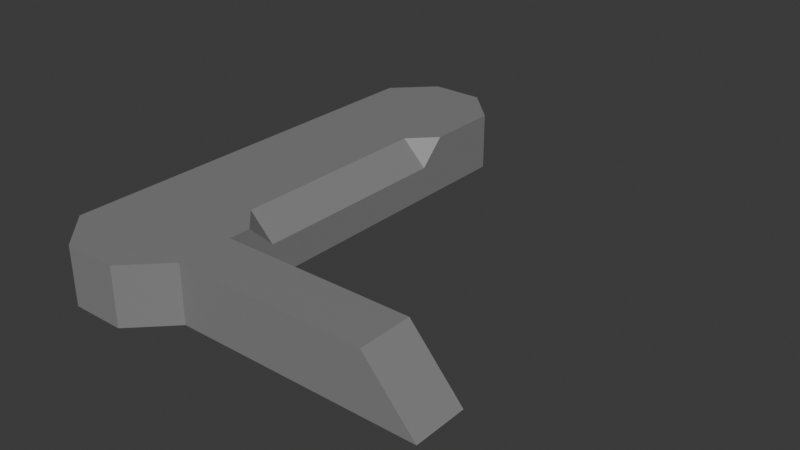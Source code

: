 # Source: water_turbine.blend  (saved by Blender 4.0.36; exported with 4.5.12 LTS)
import bpy
from mathutils import Matrix  # noqa: F401  (used for matrix-valued properties, if any)

bpy.ops.wm.read_factory_settings(use_empty=True)
scene = bpy.context.scene
scene.name = 'Scene'

# ---- collections
col_collection = bpy.data.collections.new('Collection'); scene.collection.children.link(col_collection)

# ---- materials (node trees are filled in below, after node groups)
mat_material_001 = bpy.data.materials.new('Material.001')
mat_material_001.use_transparent_shadow = False

# ---- material node trees
mat_material_001.use_nodes = True; mat_material_001.node_tree.nodes.clear()
_N = mat_material_001.node_tree.nodes; _L = mat_material_001.node_tree.links
n0 = _N.new('ShaderNodeBsdfPrincipled'); n0.name = 'Principled BSDF'; n0.location = (10, 300)
n0.inputs[0].default_value = (0.2357, 0.2357, 0.2357, 1.0)
n0.inputs[3].default_value = 1.45
n1 = _N.new('ShaderNodeOutputMaterial'); n1.name = 'Material Output'; n1.location = (300, 300)
_L.new(n0.outputs[0], n1.inputs[0])
n1.is_active_output = True

# ---- world
world_world = bpy.data.worlds.new('World'); scene.world = world_world
world_world.use_nodes = True; world_world.node_tree.nodes.clear()
_N = world_world.node_tree.nodes; _L = world_world.node_tree.links
n0 = _N.new('ShaderNodeOutputWorld'); n0.name = 'World Output'; n0.location = (300, 300)
n1 = _N.new('ShaderNodeBackground'); n1.name = 'Background'; n1.location = (10, 300)
n1.inputs[0].default_value = (0.05088, 0.05088, 0.05088, 1.0)
_L.new(n1.outputs[0], n0.inputs[0])
n0.is_active_output = True
world_world.color = (0.05088, 0.05088, 0.05088)
world_world.use_sun_shadow = False
world_world.sun_shadow_jitter_overblur = 0.0

# ---- meshes
me_cylinder = bpy.data.meshes.new('Cylinder')
me_cylinder.from_pydata([(-0.3772, -0.2882, -9.313e-10), (-0.3772, -0.2882, 0.1106), (-0.2747, -0.2882, -9.313e-10), (-0.2747, -0.2882, 0.1106), (-0.2022, -0.2882, -9.313e-10), (-0.2022, -0.2882, 0.1106), (-0.2022, -0.3907, -9.313e-10), (-0.2022, -0.3907, 0.1106), (-0.2747, -0.4632, -9.313e-10), (-0.2747, -0.4632, 0.1106), (-0.3772, -0.4632, -9.313e-10), (-0.3772, -0.4632, 0.1106), (-0.4497, -0.3907, -9.313e-10), (-0.4497, -0.3907, 0.1106), (-0.4497, -0.2882, -9.313e-10), (-0.4497, -0.2882, 0.1106), (-0.3772, 0.2882, -9.313e-10), (-0.3772, 0.2882, 0.1106), (-0.2747, 0.2882, -9.313e-10), (-0.2747, 0.2882, 0.1106), (-0.2022, 0.2882, -9.313e-10), (-0.2022, 0.2882, 0.1106), (-0.2022, 0.3907, -9.313e-10), (-0.2022, 0.3907, 0.1106), (-0.2747, 0.4632, -9.313e-10), (-0.2747, 0.4632, 0.1106), (-0.3772, 0.4632, -9.313e-10), (-0.3772, 0.4632, 0.1106), (-0.4497, 0.3907, -9.313e-10), (-0.4497, 0.3907, 0.1106), (-0.4497, 0.2882, -9.313e-10), (-0.4497, 0.2882, 0.1106), (-0.2747, 0.1985, 0.1106), (-0.2747, -0.1985, 0.1106), (-0.2022, 0.1985, 0.0), (-0.2022, -0.1985, 0.0), (-0.2747, -0.1985, 0.0), (-0.2747, 0.1985, 0.0), (-0.3772, 0.1985, 0.1106), (-0.3772, -0.1985, 0.1106), (-0.4497, 0.1985, 0.1106), (-0.4497, -0.1985, 0.1106), (-0.4497, 0.1985, 0.0), (-0.4497, -0.1985, 0.0), (-0.3772, 0.1985, 0.0), (-0.3772, -0.1985, 0.0), (-0.25, 0.1985, 0.1106), (-0.2022, 0.1985, 0.06274), (-0.2022, 0.2464, 0.1106), (-0.2022, -0.1985, 0.06274), (-0.25, -0.1985, 0.1106), (-0.2022, -0.2464, 0.1106), (0.1613, -0.2882, 0.1106), (0.1613, -0.2882, -9.313e-10), (0.1613, -0.3907, -9.313e-10), (0.1613, -0.3907, 0.1106), (0.2582, -0.2882, -9.313e-10), (0.2582, -0.3907, -9.313e-10)], [], [(41, 43, 14, 15), (39, 41, 15, 1), (5, 7, 55, 52), (6, 7, 9, 8), (8, 9, 11, 10), (10, 11, 13, 12), (3, 1, 15, 13, 11, 9, 7, 5), (12, 13, 15, 14), (33, 39, 1, 3), (0, 2, 4, 6, 8, 10, 12, 14), (51, 50, 33, 3, 5), (20, 22, 23, 21), (22, 24, 25, 23), (24, 26, 27, 25), (26, 28, 29, 27), (19, 21, 23, 25, 27, 29, 31, 17), (28, 30, 31, 29), (36, 35, 4, 2), (16, 30, 28, 26, 24, 22, 20, 18), (43, 45, 0, 14), (45, 36, 2, 0), (16, 18, 37, 44), (44, 37, 36, 45), (30, 16, 44, 42), (42, 44, 45, 43), (18, 20, 34, 37), (37, 34, 35, 36), (46, 32, 33, 50), (20, 21, 48, 47, 34), (34, 47, 49, 35), (35, 49, 51, 5, 4), (19, 17, 38, 32), (32, 38, 39, 33), (17, 31, 40, 38), (38, 40, 41, 39), (31, 30, 42, 40), (40, 42, 43, 41), (46, 47, 48), (49, 50, 51), (46, 50, 49, 47), (21, 19, 32, 46, 48), (53, 52, 55, 54), (4, 5, 52, 53), (7, 6, 54, 55), (6, 4, 53, 54), (54, 53, 56, 57), (52, 55, 57, 56), (57, 55, 54), (52, 56, 53)])
_uv = me_cylinder.uv_layers.new(name='UVMap')
_uv.uv.foreach_set('vector', [0.125, 1.0, 0.125, 0.5, 0.125, 0.5, 0.125, 1.0, 0.25, 0.49, 0.08029, 0.4197, 0.08029, 0.4197, 0.25, 0.49, 0.49, 0.25, 0.4197, 0.08029, 0.4197, 0.08029, 0.49, 0.25, 0.625, 0.5, 0.625, 1.0, 0.5, 1.0, 0.5, 0.5, 0.5, 0.5, 0.5, 1.0, 0.375, 1.0, 0.375, 0.5, 0.375, 0.5, 0.375, 1.0, 0.25, 1.0, 0.25, 0.5, 0.4197, 0.4197, 0.25, 0.49, 0.08029, 0.4197, 0.01, 0.25, 0.08029, 0.08029, 0.25, 0.01, 0.4197, 0.08029, 0.49, 0.25, 0.25, 0.5, 0.25, 1.0, 0.125, 1.0, 0.125, 0.5, 0.4197, 0.4197, 0.25, 0.49, 0.25, 0.49, 0.4197, 0.4197, 0.75, 0.49, 0.9197, 0.4197, 0.99, 0.25, 0.9197, 0.08029, 0.75, 0.01, 0.5803, 0.08029, 0.51, 0.25, 0.5803, 0.4197, 0.49, 0.25, 0.4436, 0.362, 0.4197, 0.4197, 0.4197, 0.4197, 0.49, 0.25, 0.75, 0.5, 0.625, 0.5, 0.625, 1.0, 0.75, 1.0, 0.625, 0.5, 0.5, 0.5, 0.5, 1.0, 0.625, 1.0, 0.5, 0.5, 0.375, 0.5, 0.375, 1.0, 0.5, 1.0, 0.375, 0.5, 0.25, 0.5, 0.25, 1.0, 0.375, 1.0, 0.4197, 0.4197, 0.49, 0.25, 0.4197, 0.08029, 0.25, 0.01, 0.08029, 0.08029, 0.01, 0.25, 0.08029, 0.4197, 0.25, 0.49, 0.25, 0.5, 0.125, 0.5, 0.125, 1.0, 0.25, 1.0, 0.9197, 0.4197, 0.99, 0.25, 0.99, 0.25, 0.9197, 0.4197, 0.75, 0.49, 0.5803, 0.4197, 0.51, 0.25, 0.5803, 0.08029, 0.75, 0.01, 0.9197, 0.08029, 0.99, 0.25, 0.9197, 0.4197, 0.5803, 0.4197, 0.75, 0.49, 0.75, 0.49, 0.5803, 0.4197, 0.75, 0.49, 0.9197, 0.4197, 0.9197, 0.4197, 0.75, 0.49, 0.75, 0.49, 0.9197, 0.4197, 0.9197, 0.4197, 0.75, 0.49, 0.75, 0.49, 0.9197, 0.4197, 0.9197, 0.4197, 0.75, 0.49, 0.5803, 0.4197, 0.75, 0.49, 0.75, 0.49, 0.5803, 0.4197, 0.5803, 0.4197, 0.75, 0.49, 0.75, 0.49, 0.5803, 0.4197, 0.9197, 0.4197, 0.99, 0.25, 0.99, 0.25, 0.9197, 0.4197, 0.9197, 0.4197, 0.99, 0.25, 0.99, 0.25, 0.9197, 0.4197, 0.4436, 0.362, 0.4197, 0.4197, 0.4197, 0.4197, 0.4436, 0.362, 0.75, 0.5, 0.75, 1.0, 0.75, 1.0, 0.75, 0.7837, 0.75, 0.5, 0.75, 0.5, 0.75, 0.7837, 0.75, 0.7837, 0.75, 0.5, 0.75, 0.5, 0.75, 0.7837, 0.75, 1.0, 0.75, 1.0, 0.75, 0.5, 0.4197, 0.4197, 0.25, 0.49, 0.25, 0.49, 0.4197, 0.4197, 0.4197, 0.4197, 0.25, 0.49, 0.25, 0.49, 0.4197, 0.4197, 0.25, 0.49, 0.08029, 0.4197, 0.08029, 0.4197, 0.25, 0.49, 0.25, 0.49, 0.08029, 0.4197, 0.08029, 0.4197, 0.25, 0.49, 0.125, 1.0, 0.125, 0.5, 0.125, 0.5, 0.125, 1.0, 0.125, 1.0, 0.125, 0.5, 0.125, 0.5, 0.125, 1.0, 0.75, 1.0, 0.75, 0.7837, 0.75, 1.0, 0.75, 0.7837, 0.75, 1.0, 0.75, 1.0, 0.75, 1.0, 0.75, 1.0, 0.75, 0.7837, 0.75, 0.7837, 0.49, 0.25, 0.4197, 0.4197, 0.4197, 0.4197, 0.4436, 0.362, 0.49, 0.25, 0.75, 0.5, 0.75, 1.0, 0.625, 1.0, 0.625, 0.5, 0.75, 0.5, 0.75, 1.0, 0.75, 1.0, 0.75, 0.5, 0.625, 1.0, 0.625, 0.5, 0.625, 0.5, 0.625, 1.0, 0.9197, 0.08029, 0.99, 0.25, 0.99, 0.25, 0.9197, 0.08029, 0.625, 0.5, 0.75, 0.5, 0.75, 0.5, 0.625, 0.5, 0.75, 1.0, 0.625, 1.0, 0.625, 0.5, 0.75, 0.5, 0.0, 0.0, 0.0, 0.0, 0.0, 0.0, 0.0, 0.0, 0.0, 0.0, 0.0, 0.0])
me_cylinder.materials.append(mat_material_001)
me_cylinder.update()

# ---- objects
ob_cylinder = bpy.data.objects.new('Cylinder', me_cylinder)

# ---- transforms, parenting, visibility, modifiers, constraints
ob_cylinder.location = (0.0, 0.0, 0.0)

# ---- collection membership
col_collection.objects.link(ob_cylinder)

# ---- scene / render settings (as saved in the file)
scene.frame_start = 1; scene.frame_end = 250; scene.frame_set(1)
scene.render.engine = 'BLENDER_EEVEE_NEXT'
scene.cycles.sampling_pattern = 'TABULATED_SOBOL'
bpy.context.view_layer.update()

# ---- added for rendering (the .blend has no active camera and no usable light): camera, sun
cam_auto = bpy.data.cameras.new('AutoCamera')
cam_auto.lens = 50.0
cam_auto.sensor_width = 36.0
cam_auto.clip_end = 1000.0
ob_auto_camera = bpy.data.objects.new('AutoCamera', cam_auto)
scene.collection.objects.link(ob_auto_camera)
ob_auto_camera.location = (0.987851, -1.30029, 0.922147)
ob_auto_camera.rotation_euler = (1.09748, -7.21219e-08, 0.694738)
scene.camera = ob_auto_camera
light_auto_sun = bpy.data.lights.new('AutoSun', 'SUN')
light_auto_sun.energy = 3.0
light_auto_sun.angle = 0.0523599
ob_auto_sun = bpy.data.objects.new('AutoSun', light_auto_sun)
scene.collection.objects.link(ob_auto_sun)
ob_auto_sun.rotation_euler = (0.872665, 0.174533, 0.523599)
bpy.context.view_layer.update()

